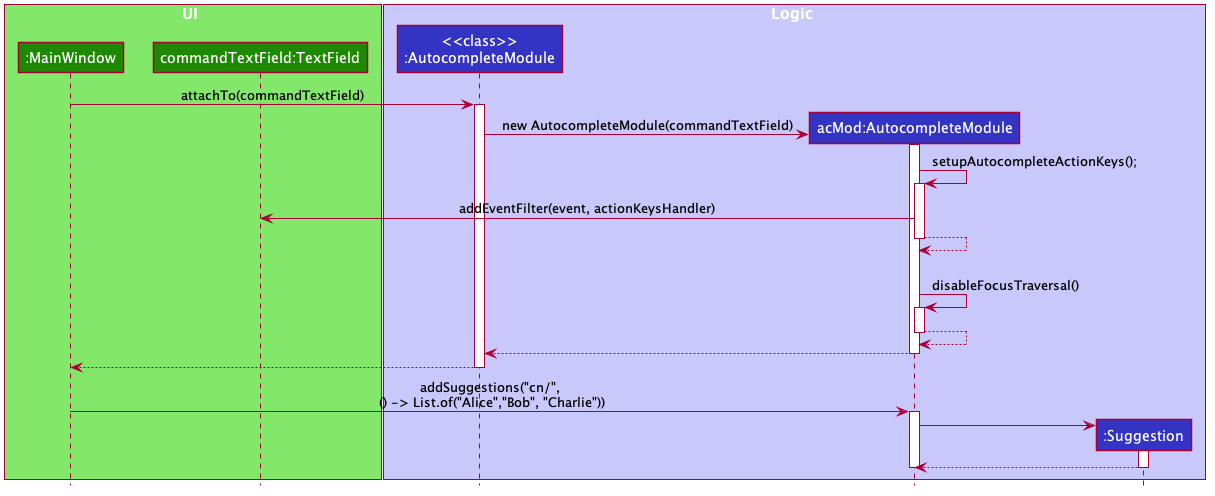

The diagram above was rendered by PlantUML. Its source (embedded in the PNG):
@startuml








skinparam BackgroundColor #FFFFFFF

skinparam Shadowing false

skinparam Class {
    FontColor #FFFFFF
    BorderThickness 1
    BorderColor #FFFFFF
    StereotypeFontColor #FFFFFF
    FontName Arial
}

skinparam Actor {
    BorderColor #000000
    Color #000000
    FontName Arial
}

skinparam Sequence {
    MessageAlign center
    BoxFontSize 15
    BoxPadding 0
    BoxFontColor #FFFFFF
    FontName Arial
}

skinparam Participant {
    FontColor #FFFFFFF
    Padding 20
}

skinparam MinClassWidth 50
skinparam ParticipantPadding 10
skinparam Shadowing false
skinparam DefaultTextAlignment center
skinparam packageStyle Rectangle

hide footbox
hide members
hide circle

box UI #83E769
participant ":MainWindow" as MainWindow #1D8900
participant "commandTextField:TextField" as TextField #1D8900
end box

box Logic #C8C8FA
participant "<<class>>\n:AutocompleteModule" as AutocompleteModule #3333C4
participant "acMod:AutocompleteModule" as AcModuleInstance #3333C4
participant ":Suggestion" as Suggestion #3333C4
end box


MainWindow -> AutocompleteModule : attachTo(commandTextField)
activate AutocompleteModule


create AcModuleInstance
AutocompleteModule -> AcModuleInstance : new AutocompleteModule(commandTextField)
activate AcModuleInstance
AcModuleInstance -> AcModuleInstance : setupAutocompleteActionKeys();
activate AcModuleInstance
AcModuleInstance -> TextField : addEventFilter(event, actionKeysHandler)
AcModuleInstance --> AcModuleInstance
deactivate AcModuleInstance
||||
AcModuleInstance -> AcModuleInstance : disableFocusTraversal()
activate AcModuleInstance
AcModuleInstance --> AcModuleInstance
deactivate AcModuleInstance
AcModuleInstance --> AutocompleteModule
deactivate AcModuleInstance


AutocompleteModule --> MainWindow
deactivate AutocompleteModule




MainWindow -> AcModuleInstance : addSuggestions("cn/",\n () -> List.of("Alice","Bob", "Charlie"))
activate AcModuleInstance

create Suggestion
AcModuleInstance -> Suggestion
activate Suggestion
Suggestion --> AcModuleInstance
deactivate Suggestion
deactivate AcModuleInstance

@enduml